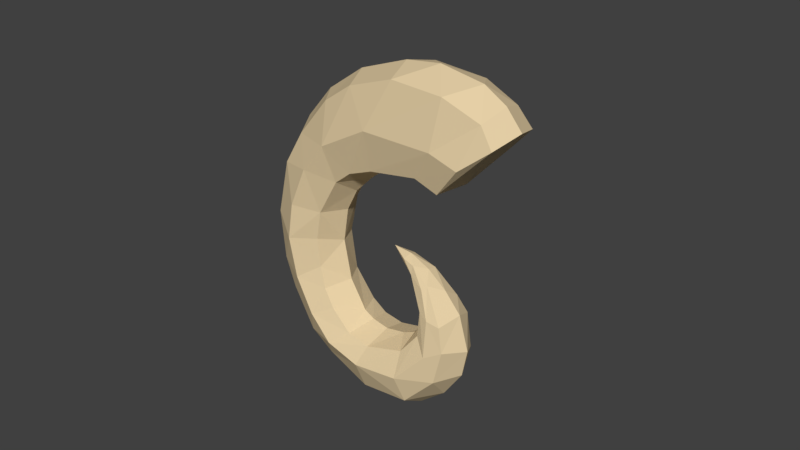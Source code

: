 # Source: Horn_003.blend  (saved by Blender 2.79.0; exported with 4.5.12 LTS)
import bpy
from mathutils import Matrix  # noqa: F401  (used for matrix-valued properties, if any)

bpy.ops.wm.read_factory_settings(use_empty=True)
scene = bpy.context.scene
scene.name = 'Scene'

# ---- collections
col_collection_1 = bpy.data.collections.new('Collection 1'); scene.collection.children.link(col_collection_1)

# ---- materials (node trees are filled in below, after node groups)
mat_horn = bpy.data.materials.new('Horn')
mat_horn.alpha_threshold = 0.0
mat_horn.use_transparent_shadow = False
mat_horn.diffuse_color = (0.8, 0.6375, 0.3894, 1.0)
mat_horn.roughness = 0.5
mat_horn.specular_intensity = 0.1458

# ---- material node trees

# ---- world
world_world = bpy.data.worlds.new('World'); scene.world = world_world
world_world.color = (0.05088, 0.05088, 0.05088)
world_world.use_sun_shadow = False
world_world.sun_shadow_jitter_overblur = 0.0
world_world.cycles.sampling_method = 'MANUAL'

# ---- meshes
me_cube_001 = bpy.data.meshes.new('Cube.001')
me_cube_001.from_pydata([(0.1341, -0.6631, -1.09), (0.9761, 0.6431, 0.7084), (1.006, -0.6518, 0.6902), (0.6756, 0.6629, -0.9463), (0.5284, -0.5847, 0.871), (0.1272, 0.6527, -1.104), (0.4888, 0.598, 0.8693), (-0.6812, -0.6521, -1.853), (-1.998, -0.6722, -0.7513), (-1.119, 0.5996, -2.538), (-1.037, -0.6186, -2.373), (-1.128, -0.5844, -3.808), (-2.056, 0.5407, -4.565), (-1.195, 0.5982, -2.992), (-1.124, 0.5792, -3.815), (-2.412, 0.5736, -3.515), (-2.154, 0.6518, -1.056), (-2.375, -0.5947, -3.556), (-1.339, -0.6856, 0.1259), (-0.9128, 0.6318, -2.172), (-0.3407, -0.669, 0.7077), (-0.3209, 0.6606, 0.715), (-1.436, 0.5211, -5.492), (-1.953, -0.5407, -4.786), (-0.8748, -0.5492, -4.453), (-0.4708, -0.5181, -4.98), (0.9482, -0.579, -5.606), (-0.1613, 0.5246, -5.273), (0.9829, 0.5777, -5.587), (0.5621, 0.5763, -5.577), (1.92, 0.5223, -6.366), (0.8761, -0.5467, -6.52), (0.2192, -0.5476, -6.499), (1.408, 0.6038, -5.429), (2.709, -0.5053, -3.878), (1.778, 0.434, -3.616), (2.878, 0.5182, -4.154), (2.988, -0.5317, -4.616), (1.12, -0.2441, -3.31), (1.298, 0.208, -3.096), (1.995, 0.3268, -3.267), (2.361, 0.4708, -3.515), (1.029, -0.2006, -3.148), (1.052, -0.0003743, 0.956), (0.308, 0.8388, -0.09601), (0.6754, -0.663, -0.9468), (0.5227, 0.001416, 1.113), (-1.373, 0.6845, 0.1083), (-0.7402, 0.6535, -1.93), (-1.182, -0.8555, -1.104), (-0.8451, 0.001442, -2.609), (-0.974, -0.001355, 0.6837), (-2.376, 0.5698, -1.884), (-2.305, -0.6175, -1.532), (-2.452, -0.538, -2.725), (-1.193, -0.5947, -2.854), (-0.8928, -0.002135, -3.719), (-2.662, -0.0004975, -1.787), (-2.761, -0.007085, -2.729), (-2.681, -0.003994, -3.425), (-1.836, -0.8369, -3.073), (-1.657, -0.8372, -4.042), (-0.9743, 0.8571, -0.9064), (-0.7128, 0.518, -6.076), (-0.1, -0.54, -5.311), (-1.271, -0.5125, -5.664), (-0.7676, 0.5391, -4.635), (-0.6891, -0.7762, -5.498), (-1.318, 0.8396, -4.804), (0.07468, -0.000779, -5.068), (0.3246, -0.5636, -5.501), (0.1028, 0.7687, -5.943), (-0.482, -0.001327, -6.454), (2.358, -0.755, -5.216), (2.439, 0.7452, -5.092), (2.682, 0.5329, -5.856), (-0.7059, -0.5095, -6.083), (0.2042, 0.5293, -6.511), (0.7832, -0.8072, -6.068), (1.382, -0.004166, -5.214), (0.375, 0.005804, -6.78), (1.024, 0.5422, -6.525), (1.452, -0.6032, -5.387), (2.043, -0.5521, -4.725), (1.931, -0.5367, -6.366), (1.502, 0.8357, -5.837), (1.894, -0.00144, -4.607), (1.184, -0.006023, -6.843), (1.994, 0.5717, -4.803), (2.976, 0.5531, -5.063), (2.802, -0.5641, -5.64), (2.086, -0.4606, -4.13), (2.093, 0.4623, -4.174), (2.504, -0.6021, -4.28), (2.086, 0.5179, -3.645), (2.986, -0.005417, -5.898), (3.218, -0.0002385, -5.164), (1.278, -0.00656, -3.062), (2.316, -0.4648, -3.486), (1.541, -0.2809, -3.138), (1.805, -0.4391, -3.635), (1.831, -0.01289, -3.101), (2.042, -0.5037, -3.594), (1.313, 0.284, -3.191), (0.7808, -0.002631, -3.142), (1.09, 0.2363, -3.309), (0.4025, 0.009217, -3.359), (0.7756, -0.1729, -3.237), (0.7769, 0.1746, -3.234), (1.519, -0.3564, -3.258), (2.375, 0.00361, -3.271), (0.9222, -0.0001891, -3.465), (3.232, -0.003074, -4.375), (1.899, -0.009835, -4.235), (2.511, 0.6299, -4.491), (1.486, -0.004527, -3.696), (2.008, -0.0001253, -6.703), (1.717, -0.0004753, -4.896), (1.955, 0.8026, -5.613), (1.559, -0.829, -5.814), (1.015, 0.001228, -5.364), (0.8249, 0.8076, -6.069), (2.99, -0.004279, -3.785), (-0.9496, 0.0006301, -6.17), (0.7493, -0.009779, -5.37), (0.05936, -0.7602, -5.941), (2.728, -0.007968, -6.271), (-1.368, -0.006968, -5.84), (-0.5672, 0.0005428, -4.431), (-0.6041, 0.7696, -5.554), (-1.307, -0.8441, -4.789), (-0.05733, -0.007186, 1.095), (-2.3, 0.01124, -0.8212), (-1.786, 0.8444, -3.628), (-0.9533, -0.007187, -3.15), (-2.212, -0.003223, -4.676), (-1.59, 0.003425, 0.1494), (-0.7713, -0.005825, -2.361), (-1.76, -0.8424, -2.231), (-1.757, 0.8454, -2.151), (-0.5702, -0.007525, -2.006), (0.1332, -0.8372, -0.2538), (0.1158, 0.01489, -1.351), (0.5766, -0.01995, -1.178), (0.7652, -0.8471, -0.05895), (0.8105, -3.52e-05, -0.8056), (0.8362, 0.814, -0.03489)], [], [(141, 20, 49), (137, 10, 50), (21, 51, 131), (134, 11, 56), (16, 57, 132), (52, 58, 57), (15, 59, 58), (138, 54, 60), (60, 17, 61), (48, 62, 44), (130, 65, 67), (133, 14, 68), (128, 25, 69), (27, 71, 129), (63, 72, 123), (88, 74, 118), (125, 32, 78), (120, 26, 79), (77, 80, 72), (33, 85, 121), (117, 83, 86), (81, 87, 80), (75, 95, 126), (89, 96, 95), (97, 39, 104), (101, 39, 97), (40, 101, 110), (93, 34, 102), (105, 103, 94), (104, 108, 106), (39, 103, 108), (104, 107, 42), (97, 42, 99), (111, 38, 106), (109, 99, 42), (38, 42, 107), (106, 108, 105), (94, 40, 41), (94, 41, 36), (100, 102, 38), (98, 110, 99), (41, 110, 122), (115, 105, 35), (115, 38, 111), (89, 112, 96), (90, 96, 37), (113, 35, 92), (86, 83, 113), (86, 92, 88), (114, 36, 89), (92, 114, 74), (74, 89, 75), (83, 73, 91), (91, 93, 100), (103, 39, 40), (30, 116, 87), (31, 87, 84), (32, 80, 31), (117, 88, 33), (79, 82, 117), (88, 118, 85), (85, 30, 81), (121, 81, 77), (82, 119, 83), (78, 31, 119), (26, 78, 82), (76, 72, 32), (120, 33, 28), (120, 28, 29), (124, 26, 120), (71, 77, 63), (6, 46, 43, 1), (118, 75, 30), (36, 122, 112), (63, 123, 127), (124, 29, 27), (69, 64, 124), (67, 76, 125), (70, 125, 26), (84, 126, 90), (23, 127, 65), (22, 127, 135), (128, 27, 66), (14, 128, 66), (11, 128, 56), (66, 129, 68), (12, 68, 22), (24, 130, 25), (130, 24, 11), (23, 130, 61), (25, 67, 64), (129, 63, 22), (4, 131, 20), (6, 131, 46), (47, 132, 136), (62, 16, 47), (133, 15, 52), (13, 133, 139), (139, 52, 16), (55, 60, 11), (10, 138, 55), (59, 23, 17), (53, 57, 54), (8, 132, 53), (134, 14, 13), (134, 13, 9), (50, 55, 134), (65, 127, 76), (47, 136, 51), (20, 51, 18), (137, 19, 48), (140, 7, 137), (62, 47, 21), (7, 49, 10), (49, 8, 138), (50, 9, 19), (15, 133, 12), (140, 48, 5), (142, 0, 140), (0, 141, 7), (144, 4, 141), (44, 6, 1), (143, 0, 142), (45, 144, 0), (44, 1, 146), (90, 73, 119, 84), (145, 43, 2), (143, 145, 45), (5, 48, 44), (144, 2, 4), (140, 0, 7), (48, 19, 62), (137, 7, 10), (50, 10, 55), (134, 55, 11), (52, 15, 58), (60, 54, 17), (17, 23, 61), (9, 13, 139), (13, 14, 133), (47, 16, 132), (6, 21, 131), (141, 4, 20), (67, 65, 76), (68, 14, 66), (66, 27, 129), (11, 24, 128), (128, 24, 25), (135, 12, 22), (124, 70, 26), (37, 93, 73, 90), (125, 76, 32), (81, 30, 87), (94, 114, 92, 35), (88, 92, 74), (99, 109, 102, 98), (89, 36, 112), (115, 100, 38), (36, 41, 122), (106, 38, 107), (105, 108, 103), (104, 106, 107), (104, 39, 108), (111, 106, 105), (38, 109, 42), (94, 103, 40), (35, 105, 94), (38, 102, 109), (110, 98, 34, 122), (102, 34, 98), (100, 93, 102), (99, 110, 101), (110, 41, 40), (100, 115, 113, 91), (115, 111, 105), (101, 97, 99), (40, 39, 101), (97, 104, 42), (37, 96, 112), (90, 95, 96), (75, 89, 95), (90, 126, 95), (113, 83, 91), (86, 113, 92), (114, 94, 36), (74, 114, 89), (91, 73, 93), (93, 37, 34), (113, 115, 35), (121, 71, 29, 28), (84, 87, 116), (31, 80, 87), (77, 81, 80), (117, 86, 88), (117, 82, 83), (79, 117, 33), (79, 26, 82), (85, 118, 30), (33, 88, 85), (121, 85, 81), (119, 31, 84), (82, 78, 119), (78, 32, 31), (32, 72, 80), (63, 77, 72), (120, 79, 33), (124, 120, 29), (28, 33, 121), (71, 121, 77), (122, 34, 37, 112), (26, 125, 78), (83, 119, 73), (118, 74, 75), (125, 70, 64, 67), (76, 123, 72), (76, 127, 123), (124, 64, 70), (69, 124, 27), (27, 29, 71), (129, 71, 63), (126, 116, 30, 75), (84, 116, 126), (21, 6, 44, 62), (23, 135, 127), (128, 69, 27), (14, 56, 128), (68, 129, 22), (12, 133, 68), (25, 130, 67), (130, 23, 65), (61, 130, 11), (69, 25, 64), (4, 46, 131), (132, 8, 18, 136), (59, 17, 54, 58), (49, 18, 8), (139, 133, 52), (11, 60, 61), (55, 138, 60), (138, 53, 54), (138, 8, 53), (12, 135, 59, 15), (54, 57, 58), (16, 52, 57), (53, 132, 57), (134, 56, 14), (50, 134, 9), (59, 135, 23), (139, 62, 19, 9), (22, 63, 127), (18, 51, 136), (21, 47, 51), (20, 131, 51), (137, 50, 19), (140, 137, 48), (49, 20, 18), (7, 141, 49), (10, 49, 138), (62, 139, 16), (145, 146, 1, 43), (142, 140, 5), (0, 144, 141), (143, 142, 5), (143, 45, 0), (5, 3, 143), (3, 145, 143), (45, 2, 144), (145, 2, 45), (3, 146, 145), (3, 5, 44, 146), (4, 2, 43, 46)])
me_cube_001.materials.append(mat_horn)
me_cube_001.use_remesh_preserve_volume = False
me_cube_001.use_remesh_preserve_attributes = False
me_cube_001.use_mirror_vertex_groups = False
me_cube_001.update()

# ---- objects
ob_horn2 = bpy.data.objects.new('Horn2', me_cube_001)

# ---- transforms, parenting, visibility, modifiers, constraints
ob_horn2.location = (0.07549, 0.1081, 0.1719)
ob_horn2.rotation_euler = (2.73e-08, 0.5897, 8.989e-08)
ob_horn2.scale = (0.05855, 0.05855, 0.05855)
ob_horn2.lineart.crease_threshold = 0.0

# ---- collection membership
col_collection_1.objects.link(ob_horn2)

# ---- scene / render settings (as saved in the file)
scene.frame_start = 1; scene.frame_end = 250; scene.frame_set(1)
scene.render.engine = 'BLENDER_EEVEE_NEXT'
scene.render.resolution_percentage = 50
scene.render.dither_intensity = 0.0
scene.cycles.use_denoising = False
scene.cycles.samples = 128
scene.cycles.sampling_pattern = 'TABULATED_SOBOL'
scene.cycles.use_adaptive_sampling = False
scene.cycles.use_light_tree = False
scene.cycles.blur_glossy = 0.0
scene.cycles.sample_clamp_indirect = 0.0
scene.view_settings.view_transform = 'Standard'
bpy.context.view_layer.update()

# ---- added for rendering (the .blend has no active camera and no usable light): camera, sun
cam_auto = bpy.data.cameras.new('AutoCamera')
cam_auto.lens = 50.0
cam_auto.sensor_width = 36.0
cam_auto.clip_end = 1000.0
ob_auto_camera = bpy.data.objects.new('AutoCamera', cam_auto)
scene.collection.objects.link(ob_auto_camera)
ob_auto_camera.location = (0.741028, -0.788728, 0.622715)
ob_auto_camera.rotation_euler = (1.09748, -7.21219e-08, 0.694738)
scene.camera = ob_auto_camera
light_auto_sun = bpy.data.lights.new('AutoSun', 'SUN')
light_auto_sun.energy = 3.0
light_auto_sun.angle = 0.0523599
ob_auto_sun = bpy.data.objects.new('AutoSun', light_auto_sun)
scene.collection.objects.link(ob_auto_sun)
ob_auto_sun.rotation_euler = (0.872665, 0.174533, 0.523599)
bpy.context.view_layer.update()
